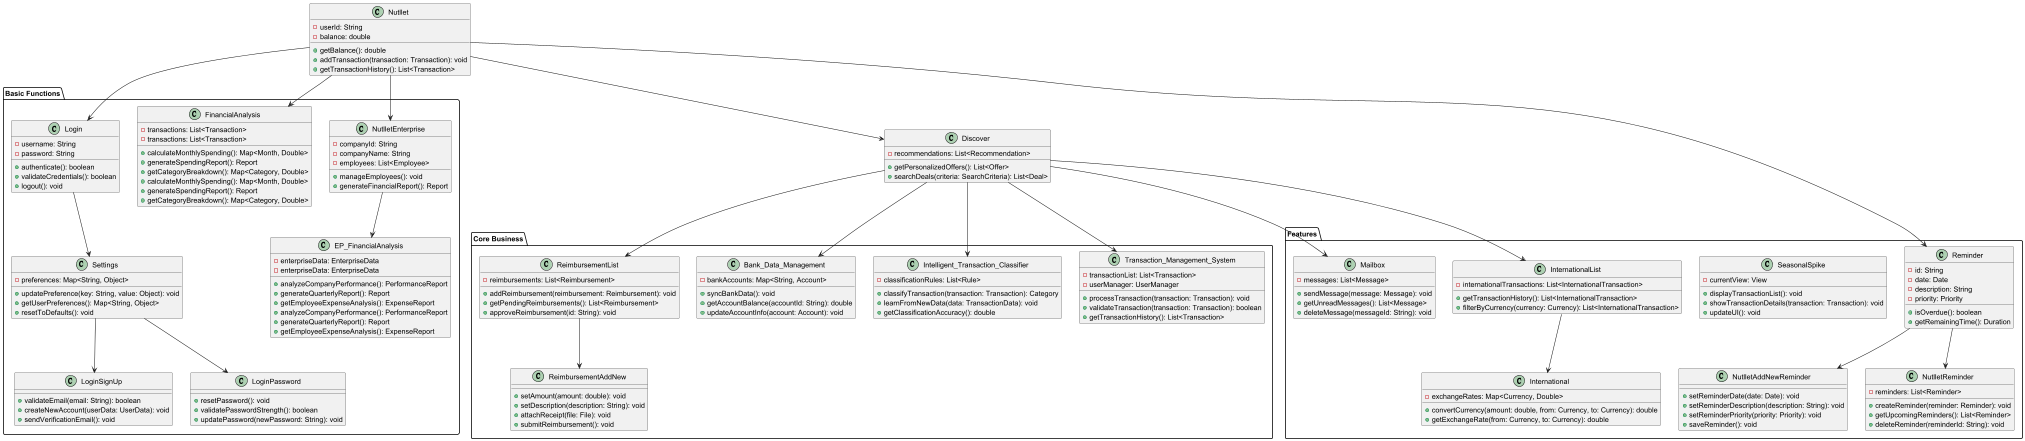

The diagram above was rendered by PlantUML. Its source (embedded in the PNG):
@startuml

!include common.puml
!include architecture.puml
!include core_business.puml
!include features.puml
'!include user_management.puml

' 跨模块关系
'Nutllet --> Mailbox
'Nutllet --> Discover
'Nutllet --> Login
'Login --> Nutllet
'Nutllet --> ReimbursementList
'Nutllet --> International

@enduml